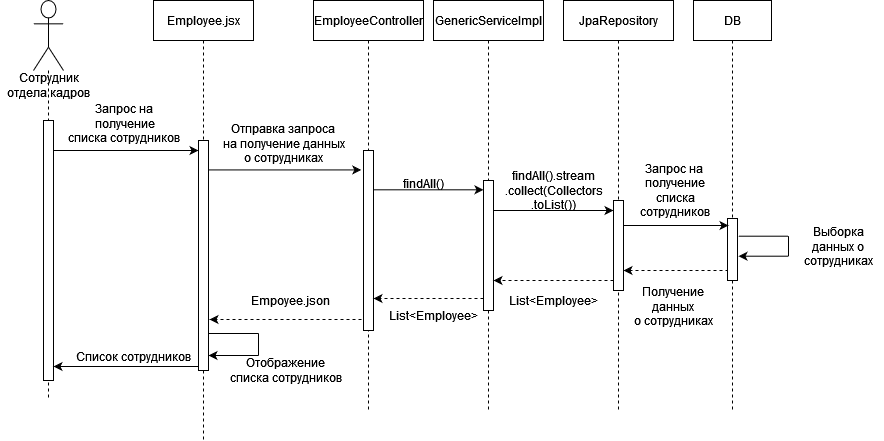

The diagram above was exported from draw.io. Its source (the exported page's mxGraphModel, read from the mxfile embedded in the PNG):
<mxGraphModel dx="1323" dy="773" grid="1" gridSize="10" guides="1" tooltips="1" connect="1" arrows="1" fold="1" page="1" pageScale="1" pageWidth="827" pageHeight="1169" math="0" shadow="0">
  <root>
    <mxCell id="0" />
    <mxCell id="1" parent="0" />
    <mxCell id="2" value="" style="endArrow=classic;html=1;rounded=0;entryX=0.079;entryY=0.166;entryDx=0;entryDy=0;entryPerimeter=0;dashed=1;" edge="1" parent="1">
      <mxGeometry width="50" height="50" relative="1" as="geometry">
        <mxPoint x="735" y="830" as="sourcePoint" />
        <mxPoint x="630" y="830" as="targetPoint" />
      </mxGeometry>
    </mxCell>
    <mxCell id="3" value="" style="endArrow=classic;html=1;rounded=0;entryX=0.079;entryY=0.166;entryDx=0;entryDy=0;entryPerimeter=0;dashed=1;" edge="1" parent="1">
      <mxGeometry width="50" height="50" relative="1" as="geometry">
        <mxPoint x="374" y="879" as="sourcePoint" />
        <mxPoint x="216" y="879" as="targetPoint" />
      </mxGeometry>
    </mxCell>
    <mxCell id="4" value="" style="endArrow=classic;html=1;rounded=0;entryX=0.079;entryY=0.166;entryDx=0;entryDy=0;entryPerimeter=0;" edge="1" parent="1">
      <mxGeometry width="50" height="50" relative="1" as="geometry">
        <mxPoint x="215" y="729.43" as="sourcePoint" />
        <mxPoint x="367.78999999999996" y="729.43" as="targetPoint" />
      </mxGeometry>
    </mxCell>
    <mxCell id="5" value="" style="shape=umlLifeline;perimeter=lifelinePerimeter;whiteSpace=wrap;html=1;container=1;dropTarget=0;collapsible=0;recursiveResize=0;outlineConnect=0;portConstraint=eastwest;newEdgeStyle={&quot;edgeStyle&quot;:&quot;elbowEdgeStyle&quot;,&quot;elbow&quot;:&quot;vertical&quot;,&quot;curved&quot;:0,&quot;rounded&quot;:0};participant=umlActor;size=70;" vertex="1" parent="1">
      <mxGeometry x="40" y="560" width="30" height="400" as="geometry" />
    </mxCell>
    <mxCell id="6" value="" style="html=1;points=[];perimeter=orthogonalPerimeter;outlineConnect=0;targetShapes=umlLifeline;portConstraint=eastwest;newEdgeStyle={&quot;edgeStyle&quot;:&quot;elbowEdgeStyle&quot;,&quot;elbow&quot;:&quot;vertical&quot;,&quot;curved&quot;:0,&quot;rounded&quot;:0};" vertex="1" parent="5">
      <mxGeometry x="10" y="120" width="10" height="260" as="geometry" />
    </mxCell>
    <mxCell id="7" value="Сотрудник отдела кадров" style="text;html=1;strokeColor=none;fillColor=none;align=center;verticalAlign=middle;whiteSpace=wrap;rounded=0;" vertex="1" parent="1">
      <mxGeometry x="7.5" y="630" width="95" height="30" as="geometry" />
    </mxCell>
    <mxCell id="8" value="" style="endArrow=classic;html=1;rounded=0;" edge="1" target="24" parent="1">
      <mxGeometry width="50" height="50" relative="1" as="geometry">
        <mxPoint x="60" y="710" as="sourcePoint" />
        <mxPoint x="210" y="710" as="targetPoint" />
      </mxGeometry>
    </mxCell>
    <mxCell id="9" value="" style="endArrow=none;html=1;rounded=0;" edge="1" parent="1">
      <mxGeometry width="50" height="50" relative="1" as="geometry">
        <mxPoint x="265" y="893" as="sourcePoint" />
        <mxPoint x="215" y="893" as="targetPoint" />
      </mxGeometry>
    </mxCell>
    <mxCell id="10" value="" style="endArrow=none;html=1;rounded=0;" edge="1" parent="1">
      <mxGeometry width="50" height="50" relative="1" as="geometry">
        <mxPoint x="265" y="915" as="sourcePoint" />
        <mxPoint x="265" y="893" as="targetPoint" />
      </mxGeometry>
    </mxCell>
    <mxCell id="11" value="" style="endArrow=classic;html=1;rounded=0;" edge="1" parent="1">
      <mxGeometry width="50" height="50" relative="1" as="geometry">
        <mxPoint x="265" y="915" as="sourcePoint" />
        <mxPoint x="215" y="915" as="targetPoint" />
      </mxGeometry>
    </mxCell>
    <mxCell id="12" value="&lt;div&gt;Запрос на&lt;/div&gt;&lt;div&gt;&amp;nbsp;получение &lt;br&gt;&lt;/div&gt;&lt;div&gt;списка сотрудников&lt;/div&gt;" style="text;html=1;align=center;verticalAlign=middle;resizable=0;points=[];autosize=1;strokeColor=none;fillColor=none;" vertex="1" parent="1">
      <mxGeometry x="65" y="653" width="130" height="60" as="geometry" />
    </mxCell>
    <mxCell id="13" value="&lt;div&gt;Отправка запроса &lt;br&gt;&lt;/div&gt;&lt;div&gt;на получение данных&lt;/div&gt;&lt;div&gt;о сотрудниках&lt;/div&gt;" style="text;html=1;align=center;verticalAlign=middle;resizable=0;points=[];autosize=1;strokeColor=none;fillColor=none;" vertex="1" parent="1">
      <mxGeometry x="220" y="673" width="140" height="60" as="geometry" />
    </mxCell>
    <mxCell id="14" value="" style="endArrow=none;html=1;rounded=0;" edge="1" parent="1">
      <mxGeometry width="50" height="50" relative="1" as="geometry">
        <mxPoint x="795" y="795.7" as="sourcePoint" />
        <mxPoint x="745" y="795.7" as="targetPoint" />
      </mxGeometry>
    </mxCell>
    <mxCell id="15" value="" style="endArrow=none;html=1;rounded=0;" edge="1" parent="1">
      <mxGeometry width="50" height="50" relative="1" as="geometry">
        <mxPoint x="795" y="815.7" as="sourcePoint" />
        <mxPoint x="795" y="795.7" as="targetPoint" />
      </mxGeometry>
    </mxCell>
    <mxCell id="16" value="" style="endArrow=classic;html=1;rounded=0;" edge="1" parent="1">
      <mxGeometry width="50" height="50" relative="1" as="geometry">
        <mxPoint x="795" y="815.7" as="sourcePoint" />
        <mxPoint x="745" y="815.7" as="targetPoint" />
      </mxGeometry>
    </mxCell>
    <mxCell id="17" value="&lt;div&gt;Bыборкa &lt;br&gt;&lt;/div&gt;&lt;div&gt;данных о &lt;br&gt;&lt;/div&gt;&lt;div&gt;сотрудниках&lt;/div&gt;" style="text;html=1;align=center;verticalAlign=middle;resizable=0;points=[];autosize=1;strokeColor=none;fillColor=none;" vertex="1" parent="1">
      <mxGeometry x="800" y="776" width="90" height="60" as="geometry" />
    </mxCell>
    <mxCell id="18" value="&lt;div&gt;Получение &lt;br&gt;&lt;/div&gt;&lt;div&gt;данных &lt;br&gt;&lt;/div&gt;&lt;div&gt;о сотрудниках&lt;/div&gt;" style="text;html=1;align=center;verticalAlign=middle;resizable=0;points=[];autosize=1;strokeColor=none;fillColor=none;" vertex="1" parent="1">
      <mxGeometry x="630" y="836" width="100" height="60" as="geometry" />
    </mxCell>
    <mxCell id="19" value="Empoyee.json" style="text;html=1;align=center;verticalAlign=middle;resizable=0;points=[];autosize=1;strokeColor=none;fillColor=none;" vertex="1" parent="1">
      <mxGeometry x="247" y="845" width="100" height="30" as="geometry" />
    </mxCell>
    <mxCell id="20" value="&lt;div&gt;Отображение &lt;br&gt;&lt;/div&gt;&lt;div&gt;списка сотрудников&lt;/div&gt;" style="text;html=1;align=center;verticalAlign=middle;resizable=0;points=[];autosize=1;strokeColor=none;fillColor=none;" vertex="1" parent="1">
      <mxGeometry x="227" y="910" width="130" height="40" as="geometry" />
    </mxCell>
    <mxCell id="21" value="" style="endArrow=classic;html=1;rounded=0;" edge="1" parent="1">
      <mxGeometry width="50" height="50" relative="1" as="geometry">
        <mxPoint x="210" y="926" as="sourcePoint" />
        <mxPoint x="60" y="926" as="targetPoint" />
      </mxGeometry>
    </mxCell>
    <mxCell id="22" value="Список сотрудников" style="text;html=1;align=center;verticalAlign=middle;resizable=0;points=[];autosize=1;strokeColor=none;fillColor=none;" vertex="1" parent="1">
      <mxGeometry x="70" y="901" width="140" height="30" as="geometry" />
    </mxCell>
    <mxCell id="23" value="Employee.jsx" style="shape=umlLifeline;perimeter=lifelinePerimeter;whiteSpace=wrap;html=1;container=1;dropTarget=0;collapsible=0;recursiveResize=0;outlineConnect=0;portConstraint=eastwest;newEdgeStyle={&quot;edgeStyle&quot;:&quot;elbowEdgeStyle&quot;,&quot;elbow&quot;:&quot;vertical&quot;,&quot;curved&quot;:0,&quot;rounded&quot;:0};" vertex="1" parent="1">
      <mxGeometry x="160" y="560" width="100" height="440" as="geometry" />
    </mxCell>
    <mxCell id="24" value="" style="html=1;points=[];perimeter=orthogonalPerimeter;outlineConnect=0;targetShapes=umlLifeline;portConstraint=eastwest;newEdgeStyle={&quot;edgeStyle&quot;:&quot;elbowEdgeStyle&quot;,&quot;elbow&quot;:&quot;vertical&quot;,&quot;curved&quot;:0,&quot;rounded&quot;:0};" vertex="1" parent="23">
      <mxGeometry x="45" y="140" width="10" height="230" as="geometry" />
    </mxCell>
    <mxCell id="25" value="EmployeeController" style="shape=umlLifeline;perimeter=lifelinePerimeter;whiteSpace=wrap;html=1;container=1;dropTarget=0;collapsible=0;recursiveResize=0;outlineConnect=0;portConstraint=eastwest;newEdgeStyle={&quot;edgeStyle&quot;:&quot;elbowEdgeStyle&quot;,&quot;elbow&quot;:&quot;vertical&quot;,&quot;curved&quot;:0,&quot;rounded&quot;:0};" vertex="1" parent="1">
      <mxGeometry x="320" y="560" width="110" height="410" as="geometry" />
    </mxCell>
    <mxCell id="26" value="" style="html=1;points=[];perimeter=orthogonalPerimeter;outlineConnect=0;targetShapes=umlLifeline;portConstraint=eastwest;newEdgeStyle={&quot;edgeStyle&quot;:&quot;elbowEdgeStyle&quot;,&quot;elbow&quot;:&quot;vertical&quot;,&quot;curved&quot;:0,&quot;rounded&quot;:0};" vertex="1" parent="25">
      <mxGeometry x="50" y="150" width="10" height="180" as="geometry" />
    </mxCell>
    <mxCell id="27" value="GenericServiceImpl" style="shape=umlLifeline;perimeter=lifelinePerimeter;whiteSpace=wrap;html=1;container=1;dropTarget=0;collapsible=0;recursiveResize=0;outlineConnect=0;portConstraint=eastwest;newEdgeStyle={&quot;edgeStyle&quot;:&quot;elbowEdgeStyle&quot;,&quot;elbow&quot;:&quot;vertical&quot;,&quot;curved&quot;:0,&quot;rounded&quot;:0};" vertex="1" parent="1">
      <mxGeometry x="440" y="560" width="110" height="410" as="geometry" />
    </mxCell>
    <mxCell id="28" value="" style="html=1;points=[];perimeter=orthogonalPerimeter;outlineConnect=0;targetShapes=umlLifeline;portConstraint=eastwest;newEdgeStyle={&quot;edgeStyle&quot;:&quot;elbowEdgeStyle&quot;,&quot;elbow&quot;:&quot;vertical&quot;,&quot;curved&quot;:0,&quot;rounded&quot;:0};" vertex="1" parent="27">
      <mxGeometry x="50" y="180" width="10" height="130" as="geometry" />
    </mxCell>
    <mxCell id="29" value="" style="endArrow=classic;html=1;rounded=0;" edge="1" target="28" parent="1">
      <mxGeometry width="50" height="50" relative="1" as="geometry">
        <mxPoint x="380" y="749.31" as="sourcePoint" />
        <mxPoint x="532.79" y="749.31" as="targetPoint" />
      </mxGeometry>
    </mxCell>
    <mxCell id="30" value="findAll()" style="text;html=1;align=center;verticalAlign=middle;resizable=0;points=[];autosize=1;strokeColor=none;fillColor=none;" vertex="1" parent="1">
      <mxGeometry x="400" y="728" width="60" height="30" as="geometry" />
    </mxCell>
    <mxCell id="31" value="" style="endArrow=classic;html=1;rounded=0;" edge="1" parent="1">
      <mxGeometry width="50" height="50" relative="1" as="geometry">
        <mxPoint x="500" y="770" as="sourcePoint" />
        <mxPoint x="620" y="770" as="targetPoint" />
      </mxGeometry>
    </mxCell>
    <mxCell id="32" value="&lt;div&gt;findAll().stream&lt;/div&gt;&lt;div&gt;.collect(Collectors&lt;/div&gt;&lt;div&gt;.toList())&lt;br&gt;&lt;/div&gt;" style="text;html=1;align=center;verticalAlign=middle;resizable=0;points=[];autosize=1;strokeColor=none;fillColor=none;" vertex="1" parent="1">
      <mxGeometry x="500" y="720" width="120" height="60" as="geometry" />
    </mxCell>
    <mxCell id="33" value="JpaRepository" style="shape=umlLifeline;perimeter=lifelinePerimeter;whiteSpace=wrap;html=1;container=1;dropTarget=0;collapsible=0;recursiveResize=0;outlineConnect=0;portConstraint=eastwest;newEdgeStyle={&quot;edgeStyle&quot;:&quot;elbowEdgeStyle&quot;,&quot;elbow&quot;:&quot;vertical&quot;,&quot;curved&quot;:0,&quot;rounded&quot;:0};" vertex="1" parent="1">
      <mxGeometry x="570" y="560" width="110" height="410" as="geometry" />
    </mxCell>
    <mxCell id="34" value="" style="html=1;points=[];perimeter=orthogonalPerimeter;outlineConnect=0;targetShapes=umlLifeline;portConstraint=eastwest;newEdgeStyle={&quot;edgeStyle&quot;:&quot;elbowEdgeStyle&quot;,&quot;elbow&quot;:&quot;vertical&quot;,&quot;curved&quot;:0,&quot;rounded&quot;:0};" vertex="1" parent="33">
      <mxGeometry x="50" y="200" width="10" height="90" as="geometry" />
    </mxCell>
    <mxCell id="35" value="DB" style="shape=umlLifeline;perimeter=lifelinePerimeter;whiteSpace=wrap;html=1;container=1;dropTarget=0;collapsible=0;recursiveResize=0;outlineConnect=0;portConstraint=eastwest;newEdgeStyle={&quot;edgeStyle&quot;:&quot;elbowEdgeStyle&quot;,&quot;elbow&quot;:&quot;vertical&quot;,&quot;curved&quot;:0,&quot;rounded&quot;:0};" vertex="1" parent="1">
      <mxGeometry x="700" y="560" width="78" height="410" as="geometry" />
    </mxCell>
    <mxCell id="36" value="" style="html=1;points=[];perimeter=orthogonalPerimeter;outlineConnect=0;targetShapes=umlLifeline;portConstraint=eastwest;newEdgeStyle={&quot;edgeStyle&quot;:&quot;elbowEdgeStyle&quot;,&quot;elbow&quot;:&quot;vertical&quot;,&quot;curved&quot;:0,&quot;rounded&quot;:0};" vertex="1" parent="35">
      <mxGeometry x="34" y="218" width="10" height="62" as="geometry" />
    </mxCell>
    <mxCell id="37" value="" style="endArrow=classic;html=1;rounded=0;" edge="1" parent="1">
      <mxGeometry width="50" height="50" relative="1" as="geometry">
        <mxPoint x="630" y="785" as="sourcePoint" />
        <mxPoint x="735" y="785" as="targetPoint" />
      </mxGeometry>
    </mxCell>
    <mxCell id="38" value="&lt;div&gt;Запрос на&lt;/div&gt;&lt;div&gt;&amp;nbsp;получение&lt;/div&gt;&lt;div&gt;&amp;nbsp;списка&lt;/div&gt;&lt;div&gt;&amp;nbsp;сотрудников&lt;/div&gt;" style="text;html=1;align=center;verticalAlign=middle;resizable=0;points=[];autosize=1;strokeColor=none;fillColor=none;" vertex="1" parent="1">
      <mxGeometry x="630" y="715" width="100" height="70" as="geometry" />
    </mxCell>
    <mxCell id="39" value="" style="endArrow=classic;html=1;rounded=0;entryX=0.079;entryY=0.166;entryDx=0;entryDy=0;entryPerimeter=0;dashed=1;" edge="1" parent="1">
      <mxGeometry width="50" height="50" relative="1" as="geometry">
        <mxPoint x="620" y="840" as="sourcePoint" />
        <mxPoint x="500" y="840" as="targetPoint" />
      </mxGeometry>
    </mxCell>
    <mxCell id="40" value="List&amp;lt;Employee&amp;gt;" style="text;html=1;align=center;verticalAlign=middle;resizable=0;points=[];autosize=1;strokeColor=none;fillColor=none;" vertex="1" parent="1">
      <mxGeometry x="505" y="845" width="110" height="30" as="geometry" />
    </mxCell>
    <mxCell id="41" value="" style="endArrow=classic;html=1;rounded=0;entryX=0.079;entryY=0.166;entryDx=0;entryDy=0;entryPerimeter=0;dashed=1;" edge="1" parent="1">
      <mxGeometry width="50" height="50" relative="1" as="geometry">
        <mxPoint x="490" y="858" as="sourcePoint" />
        <mxPoint x="380" y="858" as="targetPoint" />
      </mxGeometry>
    </mxCell>
    <mxCell id="42" value="List&amp;lt;Employee&amp;gt;" style="text;html=1;align=center;verticalAlign=middle;resizable=0;points=[];autosize=1;strokeColor=none;fillColor=none;" vertex="1" parent="1">
      <mxGeometry x="385" y="860" width="110" height="30" as="geometry" />
    </mxCell>
  </root>
</mxGraphModel>